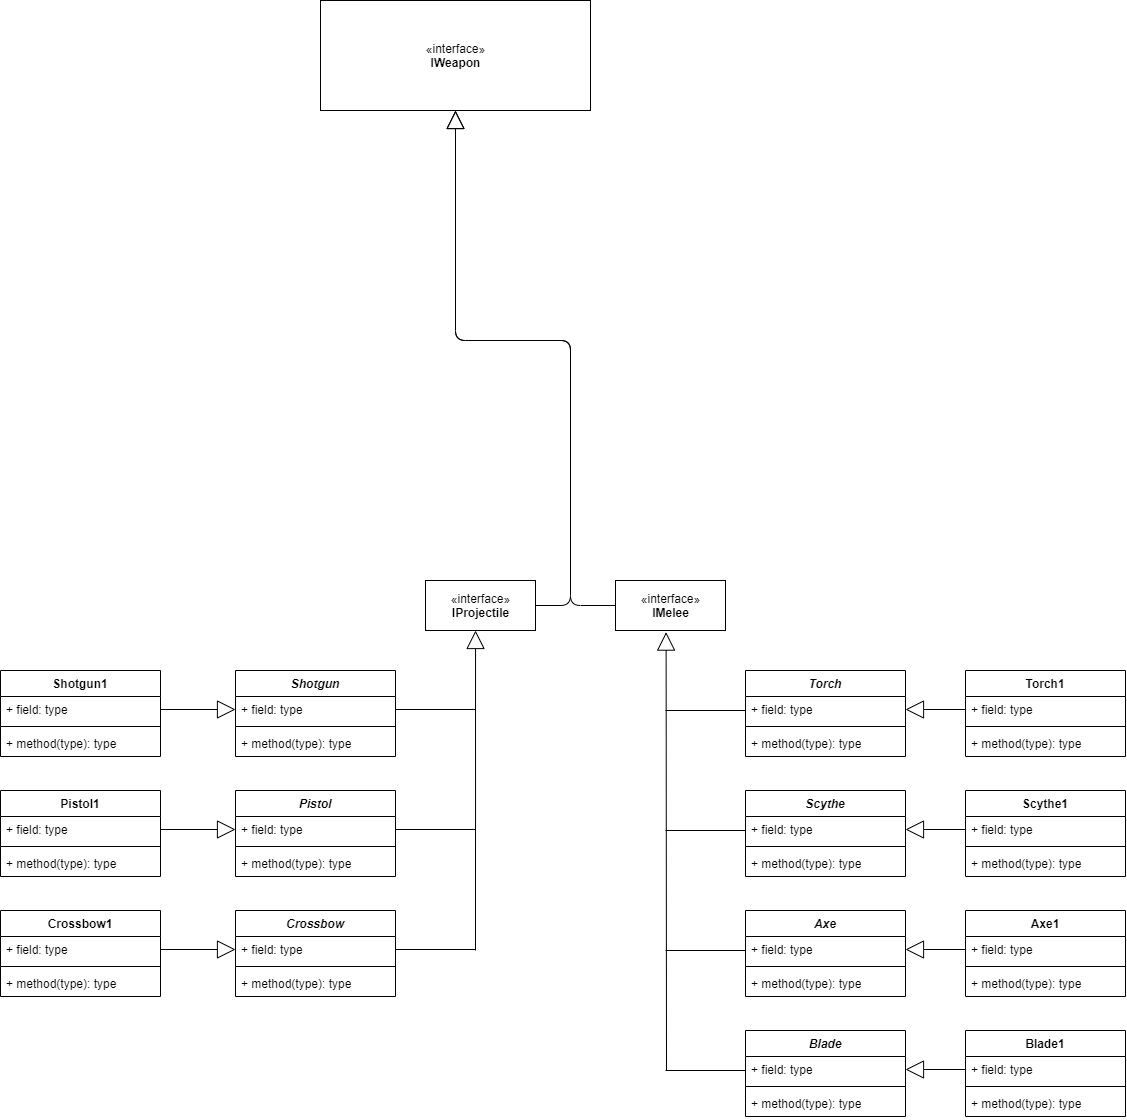

The diagram above was exported from draw.io. Its source (the exported page's mxGraphModel, read from the mxfile embedded in the PNG):
<mxGraphModel dx="1193" dy="1500" grid="1" gridSize="10" guides="1" tooltips="1" connect="1" arrows="1" fold="1" page="1" pageScale="1" pageWidth="850" pageHeight="1100" math="0" shadow="0">
  <root>
    <mxCell id="0" />
    <mxCell id="1" parent="0" />
    <mxCell id="2" value="«interface»&lt;br&gt;&lt;b&gt;IWeapon&lt;/b&gt;" style="html=1;" vertex="1" parent="1">
      <mxGeometry x="7190" y="1195" width="270" height="110" as="geometry" />
    </mxCell>
    <mxCell id="3" value="«interface»&lt;br&gt;&lt;b&gt;IProjectile&lt;/b&gt;" style="html=1;" vertex="1" parent="1">
      <mxGeometry x="7295" y="1775" width="110" height="50" as="geometry" />
    </mxCell>
    <mxCell id="4" value="«interface»&lt;br&gt;&lt;b&gt;IMelee&lt;/b&gt;" style="html=1;" vertex="1" parent="1">
      <mxGeometry x="7485" y="1775" width="110" height="50" as="geometry" />
    </mxCell>
    <mxCell id="5" value="" style="endArrow=block;endSize=16;endFill=0;html=1;entryX=0.5;entryY=1;entryDx=0;entryDy=0;exitX=0;exitY=0.5;exitDx=0;exitDy=0;" edge="1" source="4" target="2" parent="1">
      <mxGeometry x="-0.1309" y="651" width="160" relative="1" as="geometry">
        <mxPoint x="7455" y="1325" as="sourcePoint" />
        <mxPoint x="7465" y="1285" as="targetPoint" />
        <Array as="points">
          <mxPoint x="7440" y="1800" />
          <mxPoint x="7440" y="1535" />
          <mxPoint x="7325" y="1535" />
        </Array>
        <mxPoint x="1300" y="-72" as="offset" />
      </mxGeometry>
    </mxCell>
    <mxCell id="6" value="" style="endArrow=block;endSize=16;endFill=0;html=1;entryX=0.455;entryY=1;entryDx=0;entryDy=0;entryPerimeter=0;" edge="1" target="3" parent="1">
      <mxGeometry x="1" y="-759" width="160" relative="1" as="geometry">
        <mxPoint x="7345" y="2145" as="sourcePoint" />
        <mxPoint x="7317.25" y="1855" as="targetPoint" />
        <Array as="points" />
        <mxPoint x="-9" y="-120" as="offset" />
      </mxGeometry>
    </mxCell>
    <mxCell id="7" value="" style="endArrow=block;endSize=16;endFill=0;html=1;entryX=0.46;entryY=1.032;entryDx=0;entryDy=0;entryPerimeter=0;" edge="1" target="4" parent="1">
      <mxGeometry x="1" y="-572" width="160" relative="1" as="geometry">
        <mxPoint x="7536" y="2265" as="sourcePoint" />
        <mxPoint x="7539.83" y="1825" as="targetPoint" />
        <Array as="points" />
        <mxPoint x="-13" y="-121" as="offset" />
      </mxGeometry>
    </mxCell>
    <mxCell id="8" value="" style="endArrow=none;html=1;exitX=1;exitY=0.5;exitDx=0;exitDy=0;" edge="1" source="24" parent="1">
      <mxGeometry width="50" height="50" relative="1" as="geometry">
        <mxPoint x="7275" y="1925" as="sourcePoint" />
        <mxPoint x="7345" y="1904" as="targetPoint" />
      </mxGeometry>
    </mxCell>
    <mxCell id="9" value="" style="endArrow=none;html=1;exitX=1;exitY=0.5;exitDx=0;exitDy=0;" edge="1" source="44" parent="1">
      <mxGeometry width="50" height="50" relative="1" as="geometry">
        <mxPoint x="7235" y="2007.8000000000002" as="sourcePoint" />
        <mxPoint x="7345" y="2024.0000000000005" as="targetPoint" />
      </mxGeometry>
    </mxCell>
    <mxCell id="10" value="" style="endArrow=none;html=1;exitX=1;exitY=0.5;exitDx=0;exitDy=0;" edge="1" source="40" parent="1">
      <mxGeometry width="50" height="50" relative="1" as="geometry">
        <mxPoint x="7235" y="2127.8" as="sourcePoint" />
        <mxPoint x="7345" y="2144.0000000000005" as="targetPoint" />
      </mxGeometry>
    </mxCell>
    <mxCell id="11" value="" style="endArrow=block;endSize=16;endFill=0;html=1;entryX=0;entryY=0.5;entryDx=0;entryDy=0;exitX=1;exitY=0.5;exitDx=0;exitDy=0;" edge="1" source="28" target="24" parent="1">
      <mxGeometry x="-0.1309" y="651" width="160" relative="1" as="geometry">
        <mxPoint x="7549.83" y="2035" as="sourcePoint" />
        <mxPoint x="7550" y="1835" as="targetPoint" />
        <Array as="points" />
        <mxPoint x="1300" y="-72" as="offset" />
      </mxGeometry>
    </mxCell>
    <mxCell id="12" value="" style="endArrow=block;endSize=16;endFill=0;html=1;entryX=0;entryY=0.5;entryDx=0;entryDy=0;exitX=1;exitY=0.5;exitDx=0;exitDy=0;" edge="1" source="36" target="44" parent="1">
      <mxGeometry x="-0.1309" y="651" width="160" relative="1" as="geometry">
        <mxPoint x="7549.83" y="2155" as="sourcePoint" />
        <mxPoint x="7105" y="2024" as="targetPoint" />
        <Array as="points" />
        <mxPoint x="1300" y="-72" as="offset" />
      </mxGeometry>
    </mxCell>
    <mxCell id="13" value="" style="endArrow=block;endSize=16;endFill=0;html=1;entryX=0;entryY=0.5;entryDx=0;entryDy=0;exitX=1;exitY=0.5;exitDx=0;exitDy=0;" edge="1" source="32" target="40" parent="1">
      <mxGeometry x="-0.1309" y="651" width="160" relative="1" as="geometry">
        <mxPoint x="7549.83" y="2275" as="sourcePoint" />
        <mxPoint x="7105" y="2144" as="targetPoint" />
        <Array as="points" />
        <mxPoint x="1300" y="-72" as="offset" />
      </mxGeometry>
    </mxCell>
    <mxCell id="14" value="" style="endArrow=none;html=1;exitX=1;exitY=0.5;exitDx=0;exitDy=0;" edge="1" parent="1">
      <mxGeometry width="50" height="50" relative="1" as="geometry">
        <mxPoint x="7535" y="1905" as="sourcePoint" />
        <mxPoint x="7615" y="1905" as="targetPoint" />
      </mxGeometry>
    </mxCell>
    <mxCell id="15" value="" style="endArrow=none;html=1;exitX=1;exitY=0.5;exitDx=0;exitDy=0;" edge="1" parent="1">
      <mxGeometry width="50" height="50" relative="1" as="geometry">
        <mxPoint x="7535" y="2025" as="sourcePoint" />
        <mxPoint x="7615" y="2025" as="targetPoint" />
      </mxGeometry>
    </mxCell>
    <mxCell id="16" value="" style="endArrow=none;html=1;exitX=1;exitY=0.5;exitDx=0;exitDy=0;" edge="1" parent="1">
      <mxGeometry width="50" height="50" relative="1" as="geometry">
        <mxPoint x="7535" y="2145" as="sourcePoint" />
        <mxPoint x="7615" y="2145" as="targetPoint" />
      </mxGeometry>
    </mxCell>
    <mxCell id="17" value="" style="endArrow=none;html=1;exitX=1;exitY=0.5;exitDx=0;exitDy=0;" edge="1" parent="1">
      <mxGeometry width="50" height="50" relative="1" as="geometry">
        <mxPoint x="7535" y="2265" as="sourcePoint" />
        <mxPoint x="7615" y="2265" as="targetPoint" />
      </mxGeometry>
    </mxCell>
    <mxCell id="18" value="" style="endArrow=block;endSize=16;endFill=0;html=1;exitX=0;exitY=0.5;exitDx=0;exitDy=0;" edge="1" source="60" target="52" parent="1">
      <mxGeometry x="-0.1309" y="651" width="160" relative="1" as="geometry">
        <mxPoint x="8514.83" y="2035" as="sourcePoint" />
        <mxPoint x="8070" y="1904" as="targetPoint" />
        <Array as="points" />
        <mxPoint x="1300" y="-72" as="offset" />
      </mxGeometry>
    </mxCell>
    <mxCell id="19" value="" style="endArrow=block;endSize=16;endFill=0;html=1;entryX=1;entryY=0.5;entryDx=0;entryDy=0;" edge="1" target="48" parent="1">
      <mxGeometry x="-0.1309" y="651" width="160" relative="1" as="geometry">
        <mxPoint x="7835" y="2024.0000000000005" as="sourcePoint" />
        <mxPoint x="7775" y="2027.58" as="targetPoint" />
        <Array as="points" />
        <mxPoint x="1300" y="-72" as="offset" />
      </mxGeometry>
    </mxCell>
    <mxCell id="20" value="" style="endArrow=block;endSize=16;endFill=0;html=1;exitX=0;exitY=0.5;exitDx=0;exitDy=0;entryX=1;entryY=0.5;entryDx=0;entryDy=0;" edge="1" source="68" target="56" parent="1">
      <mxGeometry x="-0.1309" y="651" width="160" relative="1" as="geometry">
        <mxPoint x="7835" y="2147.8600000000006" as="sourcePoint" />
        <mxPoint x="7775" y="2147.8600000000006" as="targetPoint" />
        <Array as="points" />
        <mxPoint x="1300" y="-72" as="offset" />
      </mxGeometry>
    </mxCell>
    <mxCell id="21" value="" style="endArrow=block;endSize=16;endFill=0;html=1;exitX=0;exitY=0.5;exitDx=0;exitDy=0;entryX=1;entryY=0.5;entryDx=0;entryDy=0;" edge="1" source="72" target="76" parent="1">
      <mxGeometry x="-0.1309" y="651" width="160" relative="1" as="geometry">
        <mxPoint x="7835" y="2267.8600000000006" as="sourcePoint" />
        <mxPoint x="7775" y="2264" as="targetPoint" />
        <Array as="points" />
        <mxPoint x="1300" y="-72" as="offset" />
      </mxGeometry>
    </mxCell>
    <mxCell id="22" value="" style="endArrow=block;endSize=16;endFill=0;html=1;exitX=1;exitY=0.5;exitDx=0;exitDy=0;entryX=0.5;entryY=1;entryDx=0;entryDy=0;" edge="1" source="3" target="2" parent="1">
      <mxGeometry x="0.8519" y="-1170" width="160" relative="1" as="geometry">
        <mxPoint x="7315" y="1265" as="sourcePoint" />
        <mxPoint x="7455" y="1215" as="targetPoint" />
        <Array as="points">
          <mxPoint x="7440" y="1800" />
          <mxPoint x="7440" y="1535" />
          <mxPoint x="7325" y="1535" />
        </Array>
        <mxPoint as="offset" />
      </mxGeometry>
    </mxCell>
    <mxCell id="23" value="Shotgun" style="swimlane;fontStyle=3;align=center;verticalAlign=top;childLayout=stackLayout;horizontal=1;startSize=26;horizontalStack=0;resizeParent=1;resizeParentMax=0;resizeLast=0;collapsible=1;marginBottom=0;" vertex="1" parent="1">
      <mxGeometry x="7105" y="1865" width="160" height="86" as="geometry" />
    </mxCell>
    <mxCell id="24" value="+ field: type" style="text;strokeColor=none;fillColor=none;align=left;verticalAlign=top;spacingLeft=4;spacingRight=4;overflow=hidden;rotatable=0;points=[[0,0.5],[1,0.5]];portConstraint=eastwest;" vertex="1" parent="23">
      <mxGeometry y="26" width="160" height="26" as="geometry" />
    </mxCell>
    <mxCell id="25" value="" style="line;strokeWidth=1;fillColor=none;align=left;verticalAlign=middle;spacingTop=-1;spacingLeft=3;spacingRight=3;rotatable=0;labelPosition=right;points=[];portConstraint=eastwest;" vertex="1" parent="23">
      <mxGeometry y="52" width="160" height="8" as="geometry" />
    </mxCell>
    <mxCell id="26" value="+ method(type): type" style="text;strokeColor=none;fillColor=none;align=left;verticalAlign=top;spacingLeft=4;spacingRight=4;overflow=hidden;rotatable=0;points=[[0,0.5],[1,0.5]];portConstraint=eastwest;" vertex="1" parent="23">
      <mxGeometry y="60" width="160" height="26" as="geometry" />
    </mxCell>
    <mxCell id="27" value="Shotgun1" style="swimlane;fontStyle=1;align=center;verticalAlign=top;childLayout=stackLayout;horizontal=1;startSize=26;horizontalStack=0;resizeParent=1;resizeParentMax=0;resizeLast=0;collapsible=1;marginBottom=0;" vertex="1" parent="1">
      <mxGeometry x="6870" y="1865" width="160" height="86" as="geometry" />
    </mxCell>
    <mxCell id="28" value="+ field: type" style="text;strokeColor=none;fillColor=none;align=left;verticalAlign=top;spacingLeft=4;spacingRight=4;overflow=hidden;rotatable=0;points=[[0,0.5],[1,0.5]];portConstraint=eastwest;" vertex="1" parent="27">
      <mxGeometry y="26" width="160" height="26" as="geometry" />
    </mxCell>
    <mxCell id="29" value="" style="line;strokeWidth=1;fillColor=none;align=left;verticalAlign=middle;spacingTop=-1;spacingLeft=3;spacingRight=3;rotatable=0;labelPosition=right;points=[];portConstraint=eastwest;" vertex="1" parent="27">
      <mxGeometry y="52" width="160" height="8" as="geometry" />
    </mxCell>
    <mxCell id="30" value="+ method(type): type" style="text;strokeColor=none;fillColor=none;align=left;verticalAlign=top;spacingLeft=4;spacingRight=4;overflow=hidden;rotatable=0;points=[[0,0.5],[1,0.5]];portConstraint=eastwest;" vertex="1" parent="27">
      <mxGeometry y="60" width="160" height="26" as="geometry" />
    </mxCell>
    <mxCell id="31" value="Crossbow1" style="swimlane;fontStyle=1;align=center;verticalAlign=top;childLayout=stackLayout;horizontal=1;startSize=26;horizontalStack=0;resizeParent=1;resizeParentMax=0;resizeLast=0;collapsible=1;marginBottom=0;" vertex="1" parent="1">
      <mxGeometry x="6870" y="2105" width="160" height="86" as="geometry" />
    </mxCell>
    <mxCell id="32" value="+ field: type" style="text;strokeColor=none;fillColor=none;align=left;verticalAlign=top;spacingLeft=4;spacingRight=4;overflow=hidden;rotatable=0;points=[[0,0.5],[1,0.5]];portConstraint=eastwest;" vertex="1" parent="31">
      <mxGeometry y="26" width="160" height="26" as="geometry" />
    </mxCell>
    <mxCell id="33" value="" style="line;strokeWidth=1;fillColor=none;align=left;verticalAlign=middle;spacingTop=-1;spacingLeft=3;spacingRight=3;rotatable=0;labelPosition=right;points=[];portConstraint=eastwest;" vertex="1" parent="31">
      <mxGeometry y="52" width="160" height="8" as="geometry" />
    </mxCell>
    <mxCell id="34" value="+ method(type): type" style="text;strokeColor=none;fillColor=none;align=left;verticalAlign=top;spacingLeft=4;spacingRight=4;overflow=hidden;rotatable=0;points=[[0,0.5],[1,0.5]];portConstraint=eastwest;" vertex="1" parent="31">
      <mxGeometry y="60" width="160" height="26" as="geometry" />
    </mxCell>
    <mxCell id="35" value="Pistol1" style="swimlane;fontStyle=1;align=center;verticalAlign=top;childLayout=stackLayout;horizontal=1;startSize=26;horizontalStack=0;resizeParent=1;resizeParentMax=0;resizeLast=0;collapsible=1;marginBottom=0;" vertex="1" parent="1">
      <mxGeometry x="6870" y="1985" width="160" height="86" as="geometry" />
    </mxCell>
    <mxCell id="36" value="+ field: type" style="text;strokeColor=none;fillColor=none;align=left;verticalAlign=top;spacingLeft=4;spacingRight=4;overflow=hidden;rotatable=0;points=[[0,0.5],[1,0.5]];portConstraint=eastwest;" vertex="1" parent="35">
      <mxGeometry y="26" width="160" height="26" as="geometry" />
    </mxCell>
    <mxCell id="37" value="" style="line;strokeWidth=1;fillColor=none;align=left;verticalAlign=middle;spacingTop=-1;spacingLeft=3;spacingRight=3;rotatable=0;labelPosition=right;points=[];portConstraint=eastwest;" vertex="1" parent="35">
      <mxGeometry y="52" width="160" height="8" as="geometry" />
    </mxCell>
    <mxCell id="38" value="+ method(type): type" style="text;strokeColor=none;fillColor=none;align=left;verticalAlign=top;spacingLeft=4;spacingRight=4;overflow=hidden;rotatable=0;points=[[0,0.5],[1,0.5]];portConstraint=eastwest;" vertex="1" parent="35">
      <mxGeometry y="60" width="160" height="26" as="geometry" />
    </mxCell>
    <mxCell id="39" value="Crossbow" style="swimlane;fontStyle=3;align=center;verticalAlign=top;childLayout=stackLayout;horizontal=1;startSize=26;horizontalStack=0;resizeParent=1;resizeParentMax=0;resizeLast=0;collapsible=1;marginBottom=0;" vertex="1" parent="1">
      <mxGeometry x="7105" y="2105" width="160" height="86" as="geometry" />
    </mxCell>
    <mxCell id="40" value="+ field: type" style="text;strokeColor=none;fillColor=none;align=left;verticalAlign=top;spacingLeft=4;spacingRight=4;overflow=hidden;rotatable=0;points=[[0,0.5],[1,0.5]];portConstraint=eastwest;" vertex="1" parent="39">
      <mxGeometry y="26" width="160" height="26" as="geometry" />
    </mxCell>
    <mxCell id="41" value="" style="line;strokeWidth=1;fillColor=none;align=left;verticalAlign=middle;spacingTop=-1;spacingLeft=3;spacingRight=3;rotatable=0;labelPosition=right;points=[];portConstraint=eastwest;" vertex="1" parent="39">
      <mxGeometry y="52" width="160" height="8" as="geometry" />
    </mxCell>
    <mxCell id="42" value="+ method(type): type" style="text;strokeColor=none;fillColor=none;align=left;verticalAlign=top;spacingLeft=4;spacingRight=4;overflow=hidden;rotatable=0;points=[[0,0.5],[1,0.5]];portConstraint=eastwest;" vertex="1" parent="39">
      <mxGeometry y="60" width="160" height="26" as="geometry" />
    </mxCell>
    <mxCell id="43" value="Pistol" style="swimlane;fontStyle=3;align=center;verticalAlign=top;childLayout=stackLayout;horizontal=1;startSize=26;horizontalStack=0;resizeParent=1;resizeParentMax=0;resizeLast=0;collapsible=1;marginBottom=0;" vertex="1" parent="1">
      <mxGeometry x="7105" y="1985" width="160" height="86" as="geometry" />
    </mxCell>
    <mxCell id="44" value="+ field: type" style="text;strokeColor=none;fillColor=none;align=left;verticalAlign=top;spacingLeft=4;spacingRight=4;overflow=hidden;rotatable=0;points=[[0,0.5],[1,0.5]];portConstraint=eastwest;" vertex="1" parent="43">
      <mxGeometry y="26" width="160" height="26" as="geometry" />
    </mxCell>
    <mxCell id="45" value="" style="line;strokeWidth=1;fillColor=none;align=left;verticalAlign=middle;spacingTop=-1;spacingLeft=3;spacingRight=3;rotatable=0;labelPosition=right;points=[];portConstraint=eastwest;" vertex="1" parent="43">
      <mxGeometry y="52" width="160" height="8" as="geometry" />
    </mxCell>
    <mxCell id="46" value="+ method(type): type" style="text;strokeColor=none;fillColor=none;align=left;verticalAlign=top;spacingLeft=4;spacingRight=4;overflow=hidden;rotatable=0;points=[[0,0.5],[1,0.5]];portConstraint=eastwest;" vertex="1" parent="43">
      <mxGeometry y="60" width="160" height="26" as="geometry" />
    </mxCell>
    <mxCell id="47" value="Scythe" style="swimlane;fontStyle=3;align=center;verticalAlign=top;childLayout=stackLayout;horizontal=1;startSize=26;horizontalStack=0;resizeParent=1;resizeParentMax=0;resizeLast=0;collapsible=1;marginBottom=0;" vertex="1" parent="1">
      <mxGeometry x="7615" y="1985" width="160" height="86" as="geometry" />
    </mxCell>
    <mxCell id="48" value="+ field: type" style="text;strokeColor=none;fillColor=none;align=left;verticalAlign=top;spacingLeft=4;spacingRight=4;overflow=hidden;rotatable=0;points=[[0,0.5],[1,0.5]];portConstraint=eastwest;" vertex="1" parent="47">
      <mxGeometry y="26" width="160" height="26" as="geometry" />
    </mxCell>
    <mxCell id="49" value="" style="line;strokeWidth=1;fillColor=none;align=left;verticalAlign=middle;spacingTop=-1;spacingLeft=3;spacingRight=3;rotatable=0;labelPosition=right;points=[];portConstraint=eastwest;" vertex="1" parent="47">
      <mxGeometry y="52" width="160" height="8" as="geometry" />
    </mxCell>
    <mxCell id="50" value="+ method(type): type" style="text;strokeColor=none;fillColor=none;align=left;verticalAlign=top;spacingLeft=4;spacingRight=4;overflow=hidden;rotatable=0;points=[[0,0.5],[1,0.5]];portConstraint=eastwest;" vertex="1" parent="47">
      <mxGeometry y="60" width="160" height="26" as="geometry" />
    </mxCell>
    <mxCell id="51" value="Torch" style="swimlane;fontStyle=3;align=center;verticalAlign=top;childLayout=stackLayout;horizontal=1;startSize=26;horizontalStack=0;resizeParent=1;resizeParentMax=0;resizeLast=0;collapsible=1;marginBottom=0;" vertex="1" parent="1">
      <mxGeometry x="7615" y="1865" width="160" height="86" as="geometry" />
    </mxCell>
    <mxCell id="52" value="+ field: type" style="text;strokeColor=none;fillColor=none;align=left;verticalAlign=top;spacingLeft=4;spacingRight=4;overflow=hidden;rotatable=0;points=[[0,0.5],[1,0.5]];portConstraint=eastwest;" vertex="1" parent="51">
      <mxGeometry y="26" width="160" height="26" as="geometry" />
    </mxCell>
    <mxCell id="53" value="" style="line;strokeWidth=1;fillColor=none;align=left;verticalAlign=middle;spacingTop=-1;spacingLeft=3;spacingRight=3;rotatable=0;labelPosition=right;points=[];portConstraint=eastwest;" vertex="1" parent="51">
      <mxGeometry y="52" width="160" height="8" as="geometry" />
    </mxCell>
    <mxCell id="54" value="+ method(type): type" style="text;strokeColor=none;fillColor=none;align=left;verticalAlign=top;spacingLeft=4;spacingRight=4;overflow=hidden;rotatable=0;points=[[0,0.5],[1,0.5]];portConstraint=eastwest;" vertex="1" parent="51">
      <mxGeometry y="60" width="160" height="26" as="geometry" />
    </mxCell>
    <mxCell id="55" value="Axe" style="swimlane;fontStyle=3;align=center;verticalAlign=top;childLayout=stackLayout;horizontal=1;startSize=26;horizontalStack=0;resizeParent=1;resizeParentMax=0;resizeLast=0;collapsible=1;marginBottom=0;" vertex="1" parent="1">
      <mxGeometry x="7615" y="2105" width="160" height="86" as="geometry" />
    </mxCell>
    <mxCell id="56" value="+ field: type" style="text;strokeColor=none;fillColor=none;align=left;verticalAlign=top;spacingLeft=4;spacingRight=4;overflow=hidden;rotatable=0;points=[[0,0.5],[1,0.5]];portConstraint=eastwest;" vertex="1" parent="55">
      <mxGeometry y="26" width="160" height="26" as="geometry" />
    </mxCell>
    <mxCell id="57" value="" style="line;strokeWidth=1;fillColor=none;align=left;verticalAlign=middle;spacingTop=-1;spacingLeft=3;spacingRight=3;rotatable=0;labelPosition=right;points=[];portConstraint=eastwest;" vertex="1" parent="55">
      <mxGeometry y="52" width="160" height="8" as="geometry" />
    </mxCell>
    <mxCell id="58" value="+ method(type): type" style="text;strokeColor=none;fillColor=none;align=left;verticalAlign=top;spacingLeft=4;spacingRight=4;overflow=hidden;rotatable=0;points=[[0,0.5],[1,0.5]];portConstraint=eastwest;" vertex="1" parent="55">
      <mxGeometry y="60" width="160" height="26" as="geometry" />
    </mxCell>
    <mxCell id="59" value="Torch1" style="swimlane;fontStyle=1;align=center;verticalAlign=top;childLayout=stackLayout;horizontal=1;startSize=26;horizontalStack=0;resizeParent=1;resizeParentMax=0;resizeLast=0;collapsible=1;marginBottom=0;" vertex="1" parent="1">
      <mxGeometry x="7835" y="1865" width="160" height="86" as="geometry" />
    </mxCell>
    <mxCell id="60" value="+ field: type" style="text;strokeColor=none;fillColor=none;align=left;verticalAlign=top;spacingLeft=4;spacingRight=4;overflow=hidden;rotatable=0;points=[[0,0.5],[1,0.5]];portConstraint=eastwest;" vertex="1" parent="59">
      <mxGeometry y="26" width="160" height="26" as="geometry" />
    </mxCell>
    <mxCell id="61" value="" style="line;strokeWidth=1;fillColor=none;align=left;verticalAlign=middle;spacingTop=-1;spacingLeft=3;spacingRight=3;rotatable=0;labelPosition=right;points=[];portConstraint=eastwest;" vertex="1" parent="59">
      <mxGeometry y="52" width="160" height="8" as="geometry" />
    </mxCell>
    <mxCell id="62" value="+ method(type): type" style="text;strokeColor=none;fillColor=none;align=left;verticalAlign=top;spacingLeft=4;spacingRight=4;overflow=hidden;rotatable=0;points=[[0,0.5],[1,0.5]];portConstraint=eastwest;" vertex="1" parent="59">
      <mxGeometry y="60" width="160" height="26" as="geometry" />
    </mxCell>
    <mxCell id="63" value="Scythe1" style="swimlane;fontStyle=1;align=center;verticalAlign=top;childLayout=stackLayout;horizontal=1;startSize=26;horizontalStack=0;resizeParent=1;resizeParentMax=0;resizeLast=0;collapsible=1;marginBottom=0;" vertex="1" parent="1">
      <mxGeometry x="7835" y="1985" width="160" height="86" as="geometry" />
    </mxCell>
    <mxCell id="64" value="+ field: type" style="text;strokeColor=none;fillColor=none;align=left;verticalAlign=top;spacingLeft=4;spacingRight=4;overflow=hidden;rotatable=0;points=[[0,0.5],[1,0.5]];portConstraint=eastwest;" vertex="1" parent="63">
      <mxGeometry y="26" width="160" height="26" as="geometry" />
    </mxCell>
    <mxCell id="65" value="" style="line;strokeWidth=1;fillColor=none;align=left;verticalAlign=middle;spacingTop=-1;spacingLeft=3;spacingRight=3;rotatable=0;labelPosition=right;points=[];portConstraint=eastwest;" vertex="1" parent="63">
      <mxGeometry y="52" width="160" height="8" as="geometry" />
    </mxCell>
    <mxCell id="66" value="+ method(type): type" style="text;strokeColor=none;fillColor=none;align=left;verticalAlign=top;spacingLeft=4;spacingRight=4;overflow=hidden;rotatable=0;points=[[0,0.5],[1,0.5]];portConstraint=eastwest;" vertex="1" parent="63">
      <mxGeometry y="60" width="160" height="26" as="geometry" />
    </mxCell>
    <mxCell id="67" value="Axe1" style="swimlane;fontStyle=1;align=center;verticalAlign=top;childLayout=stackLayout;horizontal=1;startSize=26;horizontalStack=0;resizeParent=1;resizeParentMax=0;resizeLast=0;collapsible=1;marginBottom=0;" vertex="1" parent="1">
      <mxGeometry x="7835" y="2105" width="160" height="86" as="geometry" />
    </mxCell>
    <mxCell id="68" value="+ field: type" style="text;strokeColor=none;fillColor=none;align=left;verticalAlign=top;spacingLeft=4;spacingRight=4;overflow=hidden;rotatable=0;points=[[0,0.5],[1,0.5]];portConstraint=eastwest;" vertex="1" parent="67">
      <mxGeometry y="26" width="160" height="26" as="geometry" />
    </mxCell>
    <mxCell id="69" value="" style="line;strokeWidth=1;fillColor=none;align=left;verticalAlign=middle;spacingTop=-1;spacingLeft=3;spacingRight=3;rotatable=0;labelPosition=right;points=[];portConstraint=eastwest;" vertex="1" parent="67">
      <mxGeometry y="52" width="160" height="8" as="geometry" />
    </mxCell>
    <mxCell id="70" value="+ method(type): type" style="text;strokeColor=none;fillColor=none;align=left;verticalAlign=top;spacingLeft=4;spacingRight=4;overflow=hidden;rotatable=0;points=[[0,0.5],[1,0.5]];portConstraint=eastwest;" vertex="1" parent="67">
      <mxGeometry y="60" width="160" height="26" as="geometry" />
    </mxCell>
    <mxCell id="71" value="Blade1" style="swimlane;fontStyle=1;align=center;verticalAlign=top;childLayout=stackLayout;horizontal=1;startSize=26;horizontalStack=0;resizeParent=1;resizeParentMax=0;resizeLast=0;collapsible=1;marginBottom=0;" vertex="1" parent="1">
      <mxGeometry x="7835" y="2225" width="160" height="86" as="geometry" />
    </mxCell>
    <mxCell id="72" value="+ field: type" style="text;strokeColor=none;fillColor=none;align=left;verticalAlign=top;spacingLeft=4;spacingRight=4;overflow=hidden;rotatable=0;points=[[0,0.5],[1,0.5]];portConstraint=eastwest;" vertex="1" parent="71">
      <mxGeometry y="26" width="160" height="26" as="geometry" />
    </mxCell>
    <mxCell id="73" value="" style="line;strokeWidth=1;fillColor=none;align=left;verticalAlign=middle;spacingTop=-1;spacingLeft=3;spacingRight=3;rotatable=0;labelPosition=right;points=[];portConstraint=eastwest;" vertex="1" parent="71">
      <mxGeometry y="52" width="160" height="8" as="geometry" />
    </mxCell>
    <mxCell id="74" value="+ method(type): type" style="text;strokeColor=none;fillColor=none;align=left;verticalAlign=top;spacingLeft=4;spacingRight=4;overflow=hidden;rotatable=0;points=[[0,0.5],[1,0.5]];portConstraint=eastwest;" vertex="1" parent="71">
      <mxGeometry y="60" width="160" height="26" as="geometry" />
    </mxCell>
    <mxCell id="75" value="Blade" style="swimlane;fontStyle=3;align=center;verticalAlign=top;childLayout=stackLayout;horizontal=1;startSize=26;horizontalStack=0;resizeParent=1;resizeParentMax=0;resizeLast=0;collapsible=1;marginBottom=0;" vertex="1" parent="1">
      <mxGeometry x="7615" y="2225" width="160" height="86" as="geometry" />
    </mxCell>
    <mxCell id="76" value="+ field: type" style="text;strokeColor=none;fillColor=none;align=left;verticalAlign=top;spacingLeft=4;spacingRight=4;overflow=hidden;rotatable=0;points=[[0,0.5],[1,0.5]];portConstraint=eastwest;" vertex="1" parent="75">
      <mxGeometry y="26" width="160" height="26" as="geometry" />
    </mxCell>
    <mxCell id="77" value="" style="line;strokeWidth=1;fillColor=none;align=left;verticalAlign=middle;spacingTop=-1;spacingLeft=3;spacingRight=3;rotatable=0;labelPosition=right;points=[];portConstraint=eastwest;" vertex="1" parent="75">
      <mxGeometry y="52" width="160" height="8" as="geometry" />
    </mxCell>
    <mxCell id="78" value="+ method(type): type" style="text;strokeColor=none;fillColor=none;align=left;verticalAlign=top;spacingLeft=4;spacingRight=4;overflow=hidden;rotatable=0;points=[[0,0.5],[1,0.5]];portConstraint=eastwest;" vertex="1" parent="75">
      <mxGeometry y="60" width="160" height="26" as="geometry" />
    </mxCell>
  </root>
</mxGraphModel>